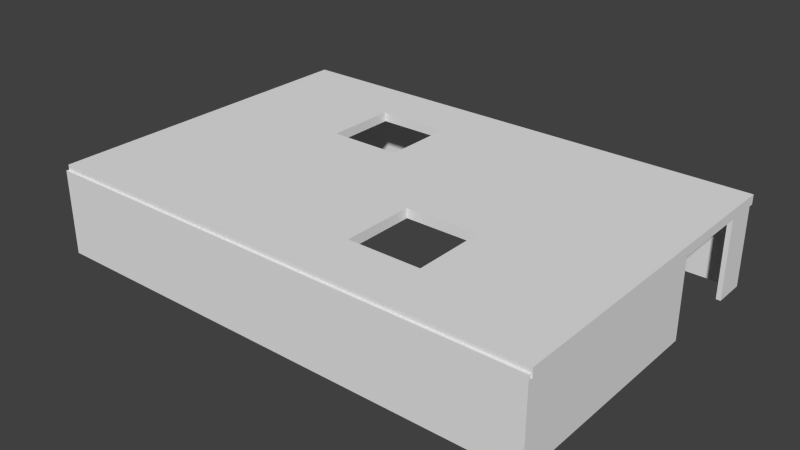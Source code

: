 # Source: Gallery.blend  (saved by Blender 2.73.0; exported with 4.5.12 LTS)
import bpy
from mathutils import Matrix  # noqa: F401  (used for matrix-valued properties, if any)

bpy.ops.wm.read_factory_settings(use_empty=True)
scene = bpy.context.scene
scene.name = 'Scene'

# ---- collections
col_collection_1 = bpy.data.collections.new('Collection 1'); scene.collection.children.link(col_collection_1)

# ---- world
world_world = bpy.data.worlds.new('World'); scene.world = world_world
world_world.color = (0.05088, 0.05088, 0.05088)
world_world.use_sun_shadow = False
world_world.sun_shadow_jitter_overblur = 0.0
world_world.cycles.sampling_method = 'MANUAL'
world_world.cycles.sample_map_resolution = 256

# ---- meshes
me_plane = bpy.data.meshes.new('Plane')
me_plane.from_pydata([(-4.33, 2.803, 0.0), (-4.258, 2.803, 0.0), (-4.33, 2.875, 0.0), (-4.258, 2.875, 0.0), (-4.33, -0.9689, 0.0), (-4.258, -0.9689, 0.0), (4.231, 2.803, 0.0), (4.231, 2.875, 0.0), (4.309, 2.803, 0.0), (4.309, 2.875, 0.0), (4.231, 2.312, 0.0), (4.309, 2.312, 0.0), (-4.258, -2.857, 0.0), (-4.33, -2.857, 0.0), (-4.258, -2.929, 0.0), (-4.33, -2.929, 0.0), (-4.258, -2.383, 0.0), (-4.33, -2.383, 0.0), (4.224, -2.857, 0.0), (4.224, -2.929, 0.0), (4.304, -2.857, 0.0), (4.304, -2.929, 0.0), (4.224, 0.8946, 0.0), (4.304, 0.8946, 0.0), (1.396, -2.857, 0.0), (-1.431, -2.857, 0.0), (-1.431, -2.929, 0.0), (1.396, -2.929, 0.0), (-1.342, -2.857, 0.0), (-1.342, -2.929, 0.0), (-1.431, -0.3867, 0.0), (-1.342, -0.3867, 0.0), (1.333, 2.875, 0.0), (1.333, 2.803, 0.0), (1.417, 2.803, 0.0), (1.417, 2.875, 0.0), (1.333, 0.3106, 0.0), (1.417, 0.3106, 0.0), (-4.33, 2.803, 0.0), (-4.258, 2.803, 0.0), (-4.33, 2.875, 0.0), (-4.258, 2.875, 0.0), (-4.33, -0.9689, 0.0), (-4.258, -0.9689, 0.0), (4.231, 2.803, 0.0), (4.231, 2.875, 0.0), (4.309, 2.803, 0.0), (4.309, 2.875, 0.0), (4.231, 2.312, 0.0), (4.309, 2.312, 0.0), (-4.258, -2.857, 0.0), (-4.33, -2.857, 0.0), (-4.258, -2.929, 0.0), (-4.33, -2.929, 0.0), (-4.258, -2.383, 0.0), (-4.33, -2.383, 0.0), (4.224, -2.857, 0.0), (4.224, -2.929, 0.0), (4.304, -2.857, 0.0), (4.304, -2.929, 0.0), (4.224, 0.8946, 0.0), (4.304, 0.8946, 0.0), (1.396, -2.857, 0.0), (-1.431, -2.857, 0.0), (-1.431, -2.929, 0.0), (1.396, -2.929, 0.0), (-1.342, -2.857, 0.0), (-1.342, -2.929, 0.0), (-1.431, -0.3867, 0.0), (-1.342, -0.3867, 0.0), (1.333, 2.875, 0.0), (1.333, 2.803, 0.0), (1.417, 2.803, 0.0), (1.417, 2.875, 0.0), (1.333, 0.3106, 0.0), (1.417, 0.3106, 0.0), (-4.33, 2.803, 1.458), (-4.258, 2.803, 1.458), (-4.33, 2.875, 1.458), (-4.258, 2.875, 1.458), (-4.33, -0.9689, 1.458), (-4.258, -0.9689, 1.458), (4.231, 2.803, 1.458), (4.231, 2.875, 1.458), (4.309, 2.803, 1.458), (4.309, 2.875, 1.458), (4.231, 2.312, 1.458), (4.309, 2.312, 1.458), (-4.258, -2.857, 1.458), (-4.33, -2.857, 1.458), (-4.258, -2.929, 1.458), (-4.33, -2.929, 1.458), (-4.258, -2.383, 1.458), (-4.33, -2.383, 1.458), (4.224, -2.857, 1.458), (4.224, -2.929, 1.458), (4.304, -2.857, 1.458), (4.304, -2.929, 1.458), (4.224, 0.8946, 1.458), (4.304, 0.8946, 1.458), (1.396, -2.857, 1.458), (-1.431, -2.857, 1.458), (-1.431, -2.929, 1.458), (1.396, -2.929, 1.458), (-1.342, -2.857, 1.458), (-1.342, -2.929, 1.458), (-1.431, -0.3867, 1.458), (-1.342, -0.3867, 1.458), (1.333, 2.875, 1.458), (1.333, 2.803, 1.458), (1.417, 2.803, 1.458), (1.417, 2.875, 1.458), (1.333, 0.3106, 1.458), (1.417, 0.3106, 1.458)], [], [(0, 2, 3, 1), (1, 5, 4, 0), (35, 7, 6, 34), (7, 9, 8, 6), (8, 11, 10, 6), (15, 13, 12, 14), (13, 17, 16, 12), (24, 18, 19, 27), (18, 20, 21, 19), (18, 22, 23, 20), (12, 25, 26, 14), (28, 24, 27, 29), (25, 28, 29, 26), (25, 30, 31, 28), (3, 32, 33, 1), (32, 35, 34, 33), (34, 37, 36, 33), (70, 41, 79, 108), (68, 63, 101, 106), (65, 57, 95, 103), (67, 65, 103, 105), (53, 52, 90, 91), (71, 74, 112, 109), (57, 59, 97, 95), (47, 45, 83, 85), (39, 71, 109, 77), (42, 43, 81, 80), (62, 66, 104, 100), (55, 51, 89, 93), (58, 61, 99, 96), (49, 46, 84, 87), (45, 73, 111, 83), (69, 68, 106, 107), (63, 50, 88, 101), (28, 31, 69, 66), (34, 6, 44, 72), (21, 20, 58, 59), (36, 37, 75, 74), (0, 4, 42, 38), (22, 18, 56, 60), (10, 11, 49, 48), (3, 2, 40, 41), (16, 17, 55, 54), (8, 9, 47, 46), (35, 32, 70, 73), (37, 34, 72, 75), (14, 26, 64, 52), (2, 0, 38, 40), (31, 30, 68, 69), (25, 12, 50, 63), (7, 35, 73, 45), (11, 8, 46, 49), (20, 23, 61, 58), (17, 13, 51, 55), (24, 28, 66, 62), (4, 5, 43, 42), (1, 33, 71, 39), (9, 7, 45, 47), (19, 21, 59, 57), (33, 36, 74, 71), (15, 14, 52, 53), (29, 27, 65, 67), (32, 3, 41, 70), (27, 19, 57, 65), (30, 25, 63, 68), (18, 24, 62, 56), (6, 10, 48, 44), (5, 1, 39, 43), (12, 16, 54, 50), (26, 29, 67, 64), (23, 22, 60, 61), (13, 15, 53, 51), (76, 77, 79, 78), (77, 76, 80, 81), (111, 110, 82, 83), (83, 82, 84, 85), (84, 82, 86, 87), (91, 90, 88, 89), (89, 88, 92, 93), (100, 103, 95, 94), (94, 95, 97, 96), (94, 96, 99, 98), (88, 90, 102, 101), (104, 105, 103, 100), (101, 102, 105, 104), (101, 104, 107, 106), (79, 77, 109, 108), (108, 109, 110, 111), (110, 109, 112, 113), (56, 62, 100, 94), (44, 48, 86, 82), (43, 39, 77, 81), (50, 54, 92, 88), (64, 67, 105, 102), (61, 60, 98, 99), (51, 53, 91, 89), (66, 69, 107, 104), (72, 44, 82, 110), (59, 58, 96, 97), (74, 75, 113, 112), (38, 42, 80, 76), (48, 49, 87, 86), (60, 56, 94, 98), (41, 40, 78, 79), (54, 55, 93, 92), (46, 47, 85, 84), (73, 70, 108, 111), (75, 72, 110, 113), (52, 64, 102, 90), (40, 38, 76, 78)])
me_plane.use_remesh_preserve_volume = False
me_plane.use_remesh_preserve_attributes = False
me_plane.use_mirror_vertex_groups = False
me_plane.update()
me_cube = bpy.data.meshes.new('Cube')
me_cube.from_pydata([(-1.0, -1.0, 1.0), (-1.0, 1.0, 1.0), (-1.0, 1.0, -1.0), (-1.0, -1.0, -1.0), (1.0, -1.0, 1.0), (1.0, -1.0, -1.0), (-0.1605, -0.676, 1.0), (0.1669, 0.239, 1.0), (-0.451, -0.676, 1.0), (-0.451, -0.2435, 1.0), (-0.1605, -0.2435, 1.0), (1.0, 1.0, 1.0), (0.4574, 0.239, 1.0), (1.0, 1.0, -1.0), (-0.1605, -0.676, -1.0), (0.1669, 0.239, -1.0), (0.4574, 0.239, -1.0), (-0.451, -0.2435, -1.0), (-0.451, -0.676, -1.0), (-0.1605, -0.2435, -1.0), (0.1669, 0.6716, -1.0), (0.1669, 0.6716, 1.0), (0.4574, 0.6716, 1.0), (0.4574, 0.6716, -1.0)], [], [(0, 1, 2, 3), (4, 0, 3, 5), (6, 7, 1, 0, 8, 9, 10), (6, 8, 0, 4, 11, 12, 7), (1, 11, 13, 2), (14, 15, 16, 13, 5, 3, 17, 18), (14, 19, 17, 3, 2, 20, 15), (11, 4, 5, 13), (12, 11, 1, 7, 21, 22), (16, 15, 7, 12), (16, 23, 20, 2, 13), (15, 20, 21, 7), (23, 16, 12, 22), (20, 23, 22, 21), (19, 14, 6, 10), (17, 19, 10, 9), (14, 18, 8, 6), (18, 17, 9, 8)])
me_cube.use_remesh_preserve_volume = False
me_cube.use_remesh_preserve_attributes = False
me_cube.use_mirror_vertex_groups = False
me_cube.update()

# ---- objects
ob_plane = bpy.data.objects.new('Plane', me_plane)
ob_cube = bpy.data.objects.new('Cube', me_cube)

# ---- transforms, parenting, visibility, modifiers, constraints
ob_plane.location = (0.0, 0.0, 0.0)
ob_plane.lineart.crease_threshold = 0.0
ob_cube.location = (0.008479, 0.009845, 1.469)
ob_cube.scale = (-4.319, 2.9, -0.08222)
ob_cube.lineart.crease_threshold = 0.0

# ---- collection membership
col_collection_1.objects.link(ob_plane)
col_collection_1.objects.link(ob_cube)

# ---- scene / render settings (as saved in the file)
scene.frame_start = 1; scene.frame_end = 250; scene.frame_set(1)
scene.render.engine = 'BLENDER_EEVEE_NEXT'
scene.render.resolution_percentage = 50
scene.render.dither_intensity = 0.0
scene.cycles.use_denoising = False
scene.cycles.samples = 10
scene.cycles.sampling_pattern = 'TABULATED_SOBOL'
scene.cycles.light_sampling_threshold = 0.0
scene.cycles.use_adaptive_sampling = False
scene.cycles.use_light_tree = False
scene.cycles.blur_glossy = 0.0
scene.cycles.pixel_filter_type = 'GAUSSIAN'
scene.cycles.sample_clamp_indirect = 0.0
scene.view_settings.view_transform = 'Standard'
bpy.context.view_layer.update()

# ---- added for rendering (the .blend has no active camera and no usable light): camera, sun
cam_auto = bpy.data.cameras.new('AutoCamera')
cam_auto.lens = 50.0
cam_auto.sensor_width = 36.0
cam_auto.clip_end = 1000.0
ob_auto_camera = bpy.data.objects.new('AutoCamera', cam_auto)
scene.collection.objects.link(ob_auto_camera)
ob_auto_camera.location = (9.76639, -11.7304, 8.58956)
ob_auto_camera.rotation_euler = (1.09748, -7.21219e-08, 0.694738)
scene.camera = ob_auto_camera
light_auto_sun = bpy.data.lights.new('AutoSun', 'SUN')
light_auto_sun.energy = 3.0
light_auto_sun.angle = 0.0523599
ob_auto_sun = bpy.data.objects.new('AutoSun', light_auto_sun)
scene.collection.objects.link(ob_auto_sun)
ob_auto_sun.rotation_euler = (0.872665, 0.174533, 0.523599)
bpy.context.view_layer.update()
